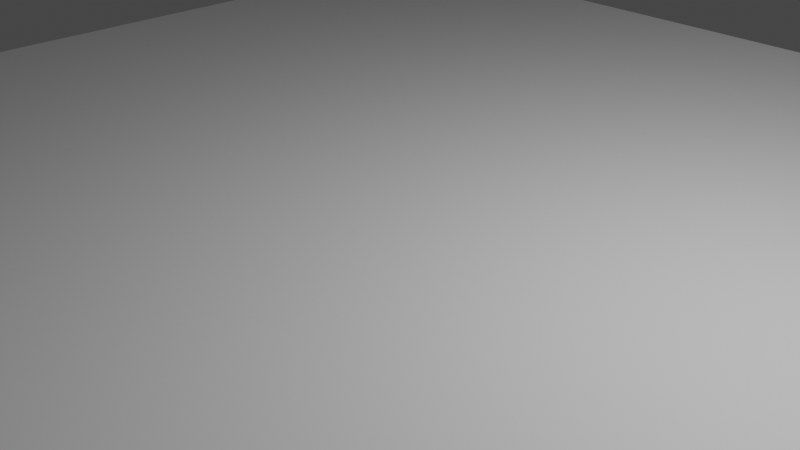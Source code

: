 # Source: test.blend  (saved by Blender 2.91.10; exported with 4.5.12 LTS)
import bpy
from mathutils import Matrix  # noqa: F401  (used for matrix-valued properties, if any)

bpy.ops.wm.read_factory_settings(use_empty=True)
scene = bpy.context.scene
scene.name = 'Scene'

# ---- collections
col_collection = bpy.data.collections.new('Collection'); scene.collection.children.link(col_collection)

# ---- images (referenced by path relative to the original .blend; pixels are not part of the script)
import os
ASSET_DIR = os.environ.get("B2B_ASSET_DIR", "")  # directory of the original .blend (textures are referenced by path, not embedded)
HERE = os.path.dirname(os.path.abspath(__file__))  # packed textures are extracted next to this script under _unpacked/

def load_image(name, relpath, width, height, colorspace="sRGB"):
    """Load a texture the original file referenced (path relative to the .blend, or extracted next to this script)."""
    p = next((c for c in (os.path.join(HERE, relpath), os.path.join(ASSET_DIR, relpath)) if relpath and os.path.exists(c)), "")
    if p:
        img = bpy.data.images.load(p, check_existing=True)
        img.name = name
    else:  # same state as the original file: an image datablock whose file is absent (Cycles renders it pink)
        img = bpy.data.images.new(name, width, height)
        img.source = "FILE"
        img.filepath = "//" + (relpath or name)
    img.colorspace_settings.name = colorspace
    return img
img_marscity_tga = load_image('marscity.tga', 'marscity.tga', 1024, 1024, 'sRGB')

# ---- materials (node trees are filled in below, after node groups)
mat_marsnull = bpy.data.materials.new('MARSNULL')
mat_marsnull.use_transparent_shadow = False
mat_marscity = bpy.data.materials.new('marscity')
mat_marscity.use_transparent_shadow = False
mat_marsindx_141 = bpy.data.materials.new('MARSINDX_141')
mat_marsindx_141.use_transparent_shadow = False
mat_marsindx_28 = bpy.data.materials.new('MARSINDX_28')
mat_marsindx_28.use_transparent_shadow = False
mat_marsindx_182 = bpy.data.materials.new('MARSINDX_182')
mat_marsindx_182.use_transparent_shadow = False

# ---- material node trees
mat_marsnull.use_nodes = True; mat_marsnull.node_tree.nodes.clear()
_N = mat_marsnull.node_tree.nodes; _L = mat_marsnull.node_tree.links
n0 = _N.new('ShaderNodeBsdfPrincipled'); n0.name = 'Principled BSDF'; n0.location = (10, 300)
n0.distribution = 'GGX'
n0.subsurface_method = 'BURLEY'
n0.inputs[3].default_value = 1.45
n0.inputs[27].default_value = (0.0, 0.0, 0.0, 1.0)
n0.inputs[28].default_value = 1.0
n1 = _N.new('ShaderNodeOutputMaterial'); n1.name = 'Material Output'; n1.location = (300, 300)
_L.new(n0.outputs[0], n1.inputs[0])
n1.is_active_output = True
mat_marscity.use_nodes = True; mat_marscity.node_tree.nodes.clear()
_N = mat_marscity.node_tree.nodes; _L = mat_marscity.node_tree.links
n0 = _N.new('ShaderNodeBsdfPrincipled'); n0.name = 'Principled BSDF'; n0.location = (10, 300)
n0.distribution = 'GGX'
n0.subsurface_method = 'BURLEY'
n0.inputs[3].default_value = 1.45
n0.inputs[27].default_value = (0.0, 0.0, 0.0, 1.0)
n0.inputs[28].default_value = 1.0
n1 = _N.new('ShaderNodeOutputMaterial'); n1.name = 'Material Output'; n1.location = (300, 300)
n2 = _N.new('ShaderNodeTexImage'); n2.name = 'Image Texture'; n2.location = (-280, 280)
n2.image = img_marscity_tga
_L.new(n0.outputs[0], n1.inputs[0])
_L.new(n2.outputs[0], n0.inputs[0])
n1.is_active_output = True
mat_marsindx_141.use_nodes = True; mat_marsindx_141.node_tree.nodes.clear()
_N = mat_marsindx_141.node_tree.nodes; _L = mat_marsindx_141.node_tree.links
n0 = _N.new('ShaderNodeBsdfPrincipled'); n0.name = 'Principled BSDF'; n0.location = (10, 300)
n0.distribution = 'GGX'
n0.subsurface_method = 'BURLEY'
n0.inputs[0].default_value = (0.08459, 0.09282, 0.09935, 1.0)
n0.inputs[3].default_value = 1.45
n0.inputs[27].default_value = (0.0, 0.0, 0.0, 1.0)
n0.inputs[28].default_value = 1.0
n1 = _N.new('ShaderNodeOutputMaterial'); n1.name = 'Material Output'; n1.location = (300, 300)
_L.new(n0.outputs[0], n1.inputs[0])
n1.is_active_output = True
mat_marsindx_28.use_nodes = True; mat_marsindx_28.node_tree.nodes.clear()
_N = mat_marsindx_28.node_tree.nodes; _L = mat_marsindx_28.node_tree.links
n0 = _N.new('ShaderNodeBsdfPrincipled'); n0.name = 'Principled BSDF'; n0.location = (10, 300)
n0.distribution = 'GGX'
n0.subsurface_method = 'BURLEY'
n0.inputs[0].default_value = (0.08353, 0.08353, 0.08353, 1.0)
n0.inputs[3].default_value = 1.45
n0.inputs[27].default_value = (0.0, 0.0, 0.0, 1.0)
n0.inputs[28].default_value = 1.0
n1 = _N.new('ShaderNodeOutputMaterial'); n1.name = 'Material Output'; n1.location = (300, 300)
_L.new(n0.outputs[0], n1.inputs[0])
n1.is_active_output = True
mat_marsindx_182.use_nodes = True; mat_marsindx_182.node_tree.nodes.clear()
_N = mat_marsindx_182.node_tree.nodes; _L = mat_marsindx_182.node_tree.links
n0 = _N.new('ShaderNodeBsdfPrincipled'); n0.name = 'Principled BSDF'; n0.location = (10, 300)
n0.distribution = 'GGX'
n0.subsurface_method = 'BURLEY'
n0.inputs[0].default_value = (0.0, 0.007499, 0.006995, 1.0)
n0.inputs[3].default_value = 1.45
n0.inputs[27].default_value = (0.0, 0.0, 0.0, 1.0)
n0.inputs[28].default_value = 1.0
n1 = _N.new('ShaderNodeOutputMaterial'); n1.name = 'Material Output'; n1.location = (300, 300)
_L.new(n0.outputs[0], n1.inputs[0])
n1.is_active_output = True

# ---- world
world_world = bpy.data.worlds.new('World'); scene.world = world_world
world_world.use_nodes = True; world_world.node_tree.nodes.clear()
_N = world_world.node_tree.nodes; _L = world_world.node_tree.links
n0 = _N.new('ShaderNodeOutputWorld'); n0.name = 'World Output'; n0.location = (300, 300)
n1 = _N.new('ShaderNodeBackground'); n1.name = 'Background'; n1.location = (10, 300)
n1.inputs[0].default_value = (0.05088, 0.05088, 0.05088, 1.0)
_L.new(n1.outputs[0], n0.inputs[0])
n0.is_active_output = True
world_world.color = (0.05088, 0.05088, 0.05088)
world_world.use_sun_shadow = False
world_world.sun_shadow_jitter_overblur = 0.0

# ---- cameras
cam_camera = bpy.data.cameras.new('Camera')
cam_camera.clip_end = 100.0
cam_camera.ortho_scale = 7.314

# ---- lights
light_light = bpy.data.lights.new('Light', 'POINT')
light_light.transmission_factor = 0.0
light_light.energy = 1000.0
light_light.shadow_soft_size = 0.1
light_light.shadow_maximum_resolution = 0.006
light_light.use_absolute_resolution = True

# ---- meshes
me_grid = bpy.data.meshes.new('Grid')
me_grid.from_pydata([(1.0, 1.0, 0.0), (-1.0, 1.0, 0.0), (1.0, -1.0, 0.0), (-1.0, -1.0, 0.0), (0.6, 1.0, 0.0), (0.2, 1.0, 0.0), (-0.2, 1.0, 0.0), (-0.6, 1.0, 0.0), (1.0, -0.6, 0.0), (1.0, -0.2, 0.0), (1.0, 0.2, 0.0), (1.0, 0.6, 0.0), (-0.6, -1.0, 0.0), (-0.2, -1.0, 0.0), (0.2, -1.0, 0.0), (0.6, -1.0, 0.0), (-1.0, 0.6, 0.0), (-1.0, 0.2, 0.0), (-1.0, -0.2, 0.0), (-1.0, -0.6, 0.0), (-0.6, -0.6, 0.0), (-0.6, -0.2, 0.0), (-0.6, 0.2, 0.0), (-0.6, 0.6, 0.0), (-0.2, -0.6, 0.0), (-0.2, -0.2, 0.0), (-0.2, 0.2, 0.0), (-0.2, 0.6, 0.0), (0.2, -0.6, 0.0), (0.2, -0.2, 0.0), (0.2, 0.2, 0.0), (0.2, 0.6, 0.0), (0.6, -0.6, 0.0), (0.6, -0.2, 0.0), (0.6, 0.2, 0.0), (0.6, 0.6, 0.0)], [], [(35, 11, 0, 4), (16, 23, 7, 1), (23, 27, 6, 7), (27, 31, 5, 6), (31, 35, 4, 5), (3, 12, 20, 19), (19, 20, 21, 18), (18, 21, 22, 17), (17, 22, 23, 16), (12, 13, 24, 20), (20, 24, 25, 21), (21, 25, 26, 22), (22, 26, 27, 23), (13, 14, 28, 24), (24, 28, 29, 25), (25, 29, 30, 26), (26, 30, 31, 27), (14, 15, 32, 28), (28, 32, 33, 29), (29, 33, 34, 30), (30, 34, 35, 31), (15, 2, 8, 32), (32, 8, 9, 33), (33, 9, 10, 34), (34, 10, 11, 35)])
_uv = me_grid.uv_layers.new(name='UVMap')
_uv.uv.foreach_set('vector', [0.8, 0.8, 1.0, 0.8, 1.0, 1.0, 0.8, 1.0, 0.0, 0.8, 0.2, 0.8, 0.2, 1.0, 0.0, 1.0, 0.2, 0.8, 0.4, 0.8, 0.4, 1.0, 0.2, 1.0, 0.4, 0.8, 0.6, 0.8, 0.6, 1.0, 0.4, 1.0, 0.6, 0.8, 0.8, 0.8, 0.8, 1.0, 0.6, 1.0, 0.0, 0.0, 0.2, 0.0, 0.2, 0.2, 0.0, 0.2, 0.0, 0.2, 0.2, 0.2, 0.2, 0.4, 0.0, 0.4, 0.0, 0.4, 0.2, 0.4, 0.2, 0.6, 0.0, 0.6, 0.0, 0.6, 0.2, 0.6, 0.2, 0.8, 0.0, 0.8, 0.2, 0.0, 0.4, 0.0, 0.4, 0.2, 0.2, 0.2, 0.2, 0.2, 0.4, 0.2, 0.4, 0.4, 0.2, 0.4, 0.2, 0.4, 0.4, 0.4, 0.4, 0.6, 0.2, 0.6, 0.2, 0.6, 0.4, 0.6, 0.4, 0.8, 0.2, 0.8, 0.4, 0.0, 0.6, 0.0, 0.6, 0.2, 0.4, 0.2, 0.4, 0.2, 0.6, 0.2, 0.6, 0.4, 0.4, 0.4, 0.4, 0.4, 0.6, 0.4, 0.6, 0.6, 0.4, 0.6, 0.4, 0.6, 0.6, 0.6, 0.6, 0.8, 0.4, 0.8, 0.6, 0.0, 0.8, 0.0, 0.8, 0.2, 0.6, 0.2, 0.6, 0.2, 0.8, 0.2, 0.8, 0.4, 0.6, 0.4, 0.6, 0.4, 0.8, 0.4, 0.8, 0.6, 0.6, 0.6, 0.6, 0.6, 0.8, 0.6, 0.8, 0.8, 0.6, 0.8, 0.8, 0.0, 1.0, 0.0, 1.0, 0.2, 0.8, 0.2, 0.8, 0.2, 1.0, 0.2, 1.0, 0.4, 0.8, 0.4, 0.8, 0.4, 1.0, 0.4, 1.0, 0.6, 0.8, 0.6, 0.8, 0.6, 1.0, 0.6, 1.0, 0.8, 0.8, 0.8])
me_grid.materials.append(mat_marsnull)
me_grid.materials.append(mat_marscity)
me_grid.materials.append(mat_marsindx_141)
me_grid.materials.append(mat_marsindx_28)
me_grid.materials.append(mat_marsindx_182)
me_grid.use_remesh_fix_poles = True
me_grid.use_remesh_preserve_attributes = False
me_grid.use_mirror_vertex_groups = False
me_grid.update()

# ---- objects
ob_light = bpy.data.objects.new('Light', light_light)
ob_camera = bpy.data.objects.new('Camera', cam_camera)
ob_grid = bpy.data.objects.new('Grid', me_grid)

# ---- transforms, parenting, visibility, modifiers, constraints
ob_light.location = (4.076, 1.005, 5.904)
ob_light.rotation_euler = (0.6503, 0.05522, 1.866)
ob_light.lock_rotations_4d = False
ob_light.empty_display_type = 'ARROWS'
ob_light.color = (0.0, 0.0, 0.0, 0.0)
ob_light.lineart.crease_threshold = 0.0
ob_camera.location = (7.359, -6.926, 4.958)
ob_camera.rotation_euler = (1.109, 0.0, 0.8149)
ob_camera.lock_rotations_4d = False
ob_camera.empty_display_type = 'ARROWS'
ob_camera.color = (0.0, 0.0, 0.0, 0.0)
ob_camera.display_type = 'WIRE'
ob_camera.lineart.crease_threshold = 0.0
ob_grid.location = (0.0, 0.0, 0.0)
ob_grid.scale = (8.0, 8.0, 8.0)
ob_grid.lineart.crease_threshold = 0.0

# ---- collection membership
col_collection.objects.link(ob_light)
col_collection.objects.link(ob_camera)
col_collection.objects.link(ob_grid)

# ---- scene / render settings (as saved in the file)
scene.camera = ob_camera
scene.frame_start = 1; scene.frame_end = 250; scene.frame_set(1)
scene.render.engine = 'BLENDER_EEVEE_NEXT'
scene.cycles.use_denoising = False
scene.cycles.samples = 128
scene.cycles.sampling_pattern = 'TABULATED_SOBOL'
scene.cycles.use_adaptive_sampling = False
scene.cycles.use_light_tree = False
scene.view_settings.view_transform = 'Filmic'
bpy.context.view_layer.update()
